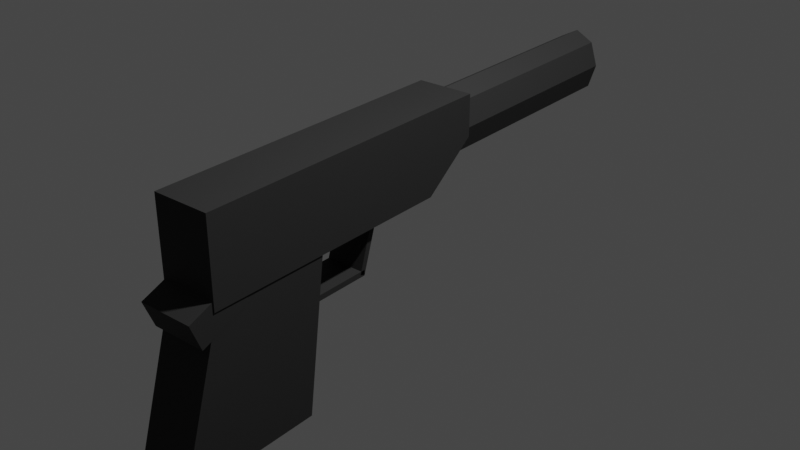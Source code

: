 # Source: pistol.blend  (saved by Blender 2.92.15; exported with 4.5.12 LTS)
import bpy
from mathutils import Matrix  # noqa: F401  (used for matrix-valued properties, if any)

bpy.ops.wm.read_factory_settings(use_empty=True)
scene = bpy.context.scene
scene.name = 'Scene'

# ---- collections
col_pistol = bpy.data.collections.new('Pistol'); scene.collection.children.link(col_pistol)

# ---- materials (node trees are filled in below, after node groups)
mat_pistolmaterial = bpy.data.materials.new('PistolMaterial')
mat_pistolmaterial.use_transparent_shadow = False

# ---- material node trees
mat_pistolmaterial.use_nodes = True; mat_pistolmaterial.node_tree.nodes.clear()
_N = mat_pistolmaterial.node_tree.nodes; _L = mat_pistolmaterial.node_tree.links
n0 = _N.new('ShaderNodeBsdfPrincipled'); n0.name = 'Principled BSDF'; n0.location = (10, 300)
n0.distribution = 'GGX'
n0.subsurface_method = 'BURLEY'
n0.inputs[0].default_value = (0.01739, 0.01739, 0.01739, 1.0)
n0.inputs[1].default_value = 0.2
n0.inputs[2].default_value = 0.7
n0.inputs[3].default_value = 1.45
n0.inputs[13].default_value = 0.3
n0.inputs[27].default_value = (0.0, 0.0, 0.0, 1.0)
n0.inputs[28].default_value = 1.0
n1 = _N.new('ShaderNodeOutputMaterial'); n1.name = 'Material Output'; n1.location = (300, 300)
_L.new(n0.outputs[0], n1.inputs[0])
n1.is_active_output = True

# ---- world
world_world = bpy.data.worlds.new('World'); scene.world = world_world
world_world.use_nodes = True; world_world.node_tree.nodes.clear()
_N = world_world.node_tree.nodes; _L = world_world.node_tree.links
n0 = _N.new('ShaderNodeOutputWorld'); n0.name = 'World Output'; n0.location = (300, 300)
n1 = _N.new('ShaderNodeBackground'); n1.name = 'Background'; n1.location = (10, 300)
n1.inputs[0].default_value = (0.05088, 0.05088, 0.05088, 1.0)
_L.new(n1.outputs[0], n0.inputs[0])
n0.is_active_output = True
world_world.color = (0.05088, 0.05088, 0.05088)
world_world.use_sun_shadow = False
world_world.sun_shadow_jitter_overblur = 0.0

# ---- cameras
cam_camera_002 = bpy.data.cameras.new('Camera.002')
cam_camera_002.clip_end = 100.0
cam_camera_002.ortho_scale = 7.314

# ---- lights
light_light_002 = bpy.data.lights.new('Light.002', 'POINT')
light_light_002.transmission_factor = 0.0
light_light_002.energy = 1000.0
light_light_002.shadow_soft_size = 0.1
light_light_002.shadow_maximum_resolution = 0.006
light_light_002.use_absolute_resolution = True

# ---- meshes
me_cube = bpy.data.meshes.new('Cube')
me_cube.from_pydata([(-1.0, -1.287, -0.5523), (-1.0, -0.7446, 1.0), (-1.0, 0.3179, -0.5523), (-1.0, 0.5594, 1.0), (1.0, -1.287, -0.5523), (1.0, -0.7446, 1.0), (1.0, 0.3179, -0.5523), (1.0, 0.5594, 1.0)], [], [(0, 1, 3, 2), (2, 3, 7, 6), (6, 7, 5, 4), (4, 5, 1, 0), (2, 6, 4, 0), (7, 3, 1, 5)])
_uv = me_cube.uv_layers.new(name='UVMap')
_uv.uv.foreach_set('vector', [0.375, 0.0, 0.625, 0.0, 0.625, 0.25, 0.375, 0.25, 0.375, 0.25, 0.625, 0.25, 0.625, 0.5, 0.375, 0.5, 0.375, 0.5, 0.625, 0.5, 0.625, 0.75, 0.375, 0.75, 0.375, 0.75, 0.625, 0.75, 0.625, 1.0, 0.375, 1.0, 0.125, 0.5, 0.375, 0.5, 0.375, 0.75, 0.125, 0.75, 0.625, 0.5, 0.875, 0.5, 0.875, 0.75, 0.625, 0.75])
me_cube.materials.append(mat_pistolmaterial)
me_cube.use_remesh_fix_poles = True
me_cube.use_remesh_preserve_attributes = False
me_cube.use_mirror_vertex_groups = False
me_cube.update()
me_cube_001 = bpy.data.meshes.new('Cube.001')
me_cube_001.from_pydata([(-1.0, 1.0, 1.0), (1.0, 1.0, 1.0), (-1.0, 0.5095, -1.0), (-1.0, 0.5095, 1.0), (1.0, 0.5095, -1.0), (1.0, 0.5095, 1.0), (-1.0, 0.7548, -1.0), (-1.0, 1.0, 0.0), (1.0, 0.7548, -1.0), (1.0, 1.0, 0.0), (-1.0, -0.3828, -1.0), (1.0, -0.3828, 1.0), (-1.0, -0.3828, 1.0), (1.0, -0.3828, -1.0)], [], [(2, 3, 0, 7, 6), (10, 13, 11, 12), (1, 0, 3, 5), (10, 12, 3, 2), (8, 9, 1, 5, 4), (9, 7, 0, 1), (6, 8, 4, 2), (7, 9, 8, 6), (5, 3, 12, 11), (2, 4, 13, 10), (4, 5, 11, 13)])
_uv = me_cube_001.uv_layers.new(name='UVMap')
_uv.uv.foreach_set('vector', [0.375, 0.1887, 0.625, 0.1887, 0.625, 0.25, 0.5, 0.25, 0.375, 0.2193, 0.125, 0.6729, 0.375, 0.6729, 0.625, 0.6729, 0.875, 0.6729, 0.625, 0.5, 0.875, 0.5, 0.875, 0.5613, 0.625, 0.5613, 0.375, 0.07715, 0.625, 0.07715, 0.625, 0.1887, 0.375, 0.1887, 0.375, 0.5307, 0.5, 0.5, 0.625, 0.5, 0.625, 0.5613, 0.375, 0.5613, 0.5, 0.5, 0.5, 0.25, 0.625, 0.25, 0.625, 0.5, 0.125, 0.5307, 0.375, 0.5307, 0.375, 0.5613, 0.125, 0.5613, 0.5, 0.25, 0.5, 0.5, 0.375, 0.5307, 0.125, 0.5307, 0.625, 0.5613, 0.875, 0.5613, 0.875, 0.6729, 0.625, 0.6729, 0.125, 0.5613, 0.375, 0.5613, 0.375, 0.6729, 0.125, 0.6729, 0.375, 0.5613, 0.625, 0.5613, 0.625, 0.6729, 0.375, 0.6729])
me_cube_001.materials.append(mat_pistolmaterial)
me_cube_001.use_remesh_fix_poles = True
me_cube_001.use_remesh_preserve_attributes = False
me_cube_001.use_mirror_vertex_groups = False
me_cube_001.update()
me_cube_006 = bpy.data.meshes.new('Cube.006')
me_cube_006.from_pydata([(-1.0, -1.0, -1.0), (-1.0, -1.0, 1.0), (-1.0, 1.0, -1.0), (-1.0, 1.0, 1.0), (1.0, -1.0, -1.0), (1.0, -1.0, 1.0), (1.0, 1.0, -1.0), (1.0, 1.0, 1.0)], [], [(0, 1, 3, 2), (2, 3, 7, 6), (6, 7, 5, 4), (4, 5, 1, 0), (2, 6, 4, 0), (7, 3, 1, 5)])
_uv = me_cube_006.uv_layers.new(name='UVMap')
_uv.uv.foreach_set('vector', [0.375, 0.0, 0.625, 0.0, 0.625, 0.25, 0.375, 0.25, 0.375, 0.25, 0.625, 0.25, 0.625, 0.5, 0.375, 0.5, 0.375, 0.5, 0.625, 0.5, 0.625, 0.75, 0.375, 0.75, 0.375, 0.75, 0.625, 0.75, 0.625, 1.0, 0.375, 1.0, 0.125, 0.5, 0.375, 0.5, 0.375, 0.75, 0.125, 0.75, 0.625, 0.5, 0.875, 0.5, 0.875, 0.75, 0.625, 0.75])
me_cube_006.materials.append(mat_pistolmaterial)
me_cube_006.use_remesh_fix_poles = True
me_cube_006.use_remesh_preserve_attributes = False
me_cube_006.use_mirror_vertex_groups = False
me_cube_006.update()
me_cube_007 = bpy.data.meshes.new('Cube.007')
me_cube_007.from_pydata([(-1.0, -1.0, -1.0), (-1.0, -1.0, 1.0), (-1.0, 1.0, -1.0), (-1.0, 1.0, 1.0), (1.0, -1.0, -1.0), (1.0, -1.0, 1.0), (1.0, 1.0, -1.0), (1.0, 1.0, 1.0)], [], [(0, 1, 3, 2), (2, 3, 7, 6), (6, 7, 5, 4), (4, 5, 1, 0), (2, 6, 4, 0), (7, 3, 1, 5)])
_uv = me_cube_007.uv_layers.new(name='UVMap')
_uv.uv.foreach_set('vector', [0.375, 0.0, 0.625, 0.0, 0.625, 0.25, 0.375, 0.25, 0.375, 0.25, 0.625, 0.25, 0.625, 0.5, 0.375, 0.5, 0.375, 0.5, 0.625, 0.5, 0.625, 0.75, 0.375, 0.75, 0.375, 0.75, 0.625, 0.75, 0.625, 1.0, 0.375, 1.0, 0.125, 0.5, 0.375, 0.5, 0.375, 0.75, 0.125, 0.75, 0.625, 0.5, 0.875, 0.5, 0.875, 0.75, 0.625, 0.75])
me_cube_007.materials.append(mat_pistolmaterial)
me_cube_007.use_remesh_fix_poles = True
me_cube_007.use_remesh_preserve_attributes = False
me_cube_007.use_mirror_vertex_groups = False
me_cube_007.update()
me_cube_008 = bpy.data.meshes.new('Cube.008')
me_cube_008.from_pydata([(-1.0, -1.0, -1.0), (-1.0, -1.0, 1.0), (-1.0, 1.0, -1.0), (-1.0, 1.0, 1.0), (1.0, -1.0, -1.0), (1.0, -1.0, 1.0), (1.0, 1.0, -1.0), (1.0, 1.0, 1.0)], [], [(0, 1, 3, 2), (2, 3, 7, 6), (6, 7, 5, 4), (4, 5, 1, 0), (2, 6, 4, 0), (7, 3, 1, 5)])
_uv = me_cube_008.uv_layers.new(name='UVMap')
_uv.uv.foreach_set('vector', [0.375, 0.0, 0.625, 0.0, 0.625, 0.25, 0.375, 0.25, 0.375, 0.25, 0.625, 0.25, 0.625, 0.5, 0.375, 0.5, 0.375, 0.5, 0.625, 0.5, 0.625, 0.75, 0.375, 0.75, 0.375, 0.75, 0.625, 0.75, 0.625, 1.0, 0.375, 1.0, 0.125, 0.5, 0.375, 0.5, 0.375, 0.75, 0.125, 0.75, 0.625, 0.5, 0.875, 0.5, 0.875, 0.75, 0.625, 0.75])
me_cube_008.materials.append(mat_pistolmaterial)
me_cube_008.use_remesh_fix_poles = True
me_cube_008.use_remesh_preserve_attributes = False
me_cube_008.use_mirror_vertex_groups = False
me_cube_008.update()
me_cylinder = bpy.data.meshes.new('Cylinder')
me_cylinder.from_pydata([(0.0, 1.0, -1.0), (0.0, 1.0, 1.0), (0.7071, 0.7071, -1.0), (0.7071, 0.7071, 1.0), (1.0, -4.371e-08, -1.0), (1.0, -4.371e-08, 1.0), (0.7071, -0.7071, -1.0), (0.7071, -0.7071, 1.0), (-8.742e-08, -1.0, -1.0), (-8.742e-08, -1.0, 1.0), (-0.7071, -0.7071, -1.0), (-0.7071, -0.7071, 1.0), (-1.0, 1.192e-08, -1.0), (-1.0, 1.192e-08, 1.0), (-0.7071, 0.7071, -1.0), (-0.7071, 0.7071, 1.0)], [], [(0, 1, 3, 2), (2, 3, 5, 4), (4, 5, 7, 6), (6, 7, 9, 8), (8, 9, 11, 10), (10, 11, 13, 12), (3, 1, 15, 13, 11, 9, 7, 5), (12, 13, 15, 14), (14, 15, 1, 0), (0, 2, 4, 6, 8, 10, 12, 14)])
_uv = me_cylinder.uv_layers.new(name='UVMap')
_uv.uv.foreach_set('vector', [1.0, 0.5, 1.0, 1.0, 0.875, 1.0, 0.875, 0.5, 0.875, 0.5, 0.875, 1.0, 0.75, 1.0, 0.75, 0.5, 0.75, 0.5, 0.75, 1.0, 0.625, 1.0, 0.625, 0.5, 0.625, 0.5, 0.625, 1.0, 0.5, 1.0, 0.5, 0.5, 0.5, 0.5, 0.5, 1.0, 0.375, 1.0, 0.375, 0.5, 0.375, 0.5, 0.375, 1.0, 0.25, 1.0, 0.25, 0.5, 0.4197, 0.4197, 0.25, 0.49, 0.08029, 0.4197, 0.01, 0.25, 0.08029, 0.08029, 0.25, 0.01, 0.4197, 0.08029, 0.49, 0.25, 0.25, 0.5, 0.25, 1.0, 0.125, 1.0, 0.125, 0.5, 0.125, 0.5, 0.125, 1.0, 0.0, 1.0, 0.0, 0.5, 0.75, 0.49, 0.9197, 0.4197, 0.99, 0.25, 0.9197, 0.08029, 0.75, 0.01, 0.5803, 0.08029, 0.51, 0.25, 0.5803, 0.4197])
me_cylinder.materials.append(mat_pistolmaterial)
me_cylinder.use_remesh_fix_poles = True
me_cylinder.use_remesh_preserve_attributes = False
me_cylinder.use_mirror_vertex_groups = False
me_cylinder.update()

# ---- objects
ob_cube = bpy.data.objects.new('Cube', me_cube)
ob_cube_001 = bpy.data.objects.new('Cube.001', me_cube_001)
ob_cube_002 = bpy.data.objects.new('Cube.002', me_cube_006)
ob_cube_006 = bpy.data.objects.new('Cube.006', me_cube_007)
ob_cube_007 = bpy.data.objects.new('Cube.007', me_cube_008)
ob_cylinder = bpy.data.objects.new('Cylinder', me_cylinder)
ob_camera = bpy.data.objects.new('Camera', cam_camera_002)
ob_light = bpy.data.objects.new('Light', light_light_002)

# ---- transforms, parenting, visibility, modifiers, constraints
ob_cube.location = (0.006371, 0.09544, -0.106)
ob_cube.scale = (0.1358, 0.4412, 0.502)
ob_cube.lineart.crease_threshold = 0.0
ob_cube_001.location = (0.006371, 0.1815, 0.5804)
ob_cube_001.scale = (0.1424, 1.14, 0.2084)
ob_cube_001.lineart.crease_threshold = 0.0
ob_cube_002.location = (0.006371, 0.4638, 0.1415)
ob_cube_002.scale = (-0.09771, -0.172, 0.01393)
ob_cube_002.lineart.crease_threshold = 0.0
ob_cube_006.location = (0.006371, 0.6754, 0.2987)
ob_cube_006.rotation_euler = (1.26, -2.114e-16, -1.542e-16)
ob_cube_006.scale = (-0.09771, -0.172, 0.01393)
ob_cube_006.lineart.crease_threshold = 0.0
ob_cube_007.location = (0.006371, -0.2237, 0.3525)
ob_cube_007.rotation_euler = (0.3783, -1.395e-16, -2.214e-16)
ob_cube_007.scale = (-0.1367, -0.1345, 0.07198)
ob_cube_007.lineart.crease_threshold = 0.0
ob_cylinder.location = (0.006371, 1.882, 0.6168)
ob_cylinder.rotation_euler = (1.571, -0.0, 0.0)
ob_cylinder.scale = (0.1304, 0.1707, 0.5827)
ob_cylinder.lineart.crease_threshold = 0.0
ob_camera.location = (7.359, -6.926, 4.958)
ob_camera.rotation_euler = (1.109, 0.0, 0.8149)
ob_camera.lock_rotations_4d = False
ob_camera.empty_display_type = 'ARROWS'
ob_camera.color = (0.0, 0.0, 0.0, 0.0)
ob_camera.display_type = 'WIRE'
ob_camera.lineart.crease_threshold = 0.0
ob_light.location = (2.077, 1.184, 4.368)
ob_light.rotation_euler = (0.6503, 0.05522, 1.866)
ob_light.lock_rotations_4d = False
ob_light.empty_display_type = 'ARROWS'
ob_light.color = (0.0, 0.0, 0.0, 0.0)
ob_light.lineart.crease_threshold = 0.0

# ---- collection membership
col_pistol.objects.link(ob_cube)
col_pistol.objects.link(ob_cube_001)
col_pistol.objects.link(ob_cube_002)
col_pistol.objects.link(ob_cube_006)
col_pistol.objects.link(ob_cube_007)
col_pistol.objects.link(ob_cylinder)
col_pistol.objects.link(ob_camera)
col_pistol.objects.link(ob_light)

# ---- scene / render settings (as saved in the file)
scene.camera = None
scene.frame_start = 1; scene.frame_end = 250; scene.frame_set(1)
scene.render.engine = 'BLENDER_EEVEE_NEXT'
scene.cycles.use_denoising = False
scene.cycles.samples = 128
scene.cycles.sampling_pattern = 'TABULATED_SOBOL'
scene.cycles.use_adaptive_sampling = False
scene.cycles.use_light_tree = False
scene.view_settings.view_transform = 'Filmic'
bpy.context.view_layer.update()

# ---- added for rendering (the .blend has no active camera): camera
cam_auto = bpy.data.cameras.new('AutoCamera')
cam_auto.lens = 50.0
cam_auto.sensor_width = 36.0
cam_auto.clip_end = 1000.0
ob_auto_camera = bpy.data.objects.new('AutoCamera', cam_auto)
scene.collection.objects.link(ob_auto_camera)
ob_auto_camera.location = (2.94386, -2.52911, 2.55276)
ob_auto_camera.rotation_euler = (1.09748, -7.21219e-08, 0.694738)
scene.camera = ob_auto_camera
bpy.context.view_layer.update()
